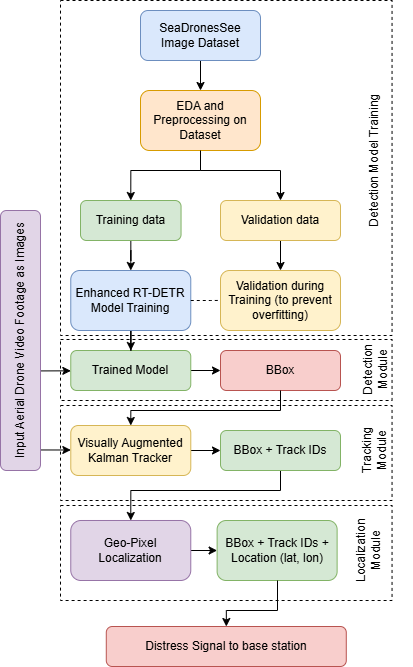

The diagram above was exported from draw.io. Its source (the exported page's mxGraphModel, read from the mxfile embedded in the PNG):
<mxGraphModel dx="1453" dy="805" grid="1" gridSize="10" guides="1" tooltips="1" connect="1" arrows="1" fold="1" page="1" pageScale="1" pageWidth="2339" pageHeight="3300" math="0" shadow="0">
  <root>
    <mxCell id="0" />
    <mxCell id="1" parent="0" />
    <mxCell id="2" value="" style="group" connectable="0" vertex="1" parent="1">
      <mxGeometry x="100" y="2370" width="411.82" height="666" as="geometry" />
    </mxCell>
    <mxCell id="3" value="" style="rounded=0;whiteSpace=wrap;html=1;dashed=1;" vertex="1" parent="2">
      <mxGeometry x="60" y="339" width="331.55" height="61" as="geometry" />
    </mxCell>
    <mxCell id="4" value="" style="rounded=0;whiteSpace=wrap;html=1;dashed=1;" vertex="1" parent="2">
      <mxGeometry x="60" y="505" width="331.55" height="95" as="geometry" />
    </mxCell>
    <mxCell id="5" value="" style="rounded=0;whiteSpace=wrap;html=1;dashed=1;" vertex="1" parent="2">
      <mxGeometry x="60" y="405" width="331.55" height="95" as="geometry" />
    </mxCell>
    <mxCell id="6" value="" style="rounded=0;whiteSpace=wrap;html=1;dashed=1;" vertex="1" parent="2">
      <mxGeometry x="60" width="331.55" height="335" as="geometry" />
    </mxCell>
    <mxCell id="7" style="edgeStyle=orthogonalEdgeStyle;rounded=0;orthogonalLoop=1;jettySize=auto;html=1;entryX=0.5;entryY=0;entryDx=0;entryDy=0;" edge="1" parent="2" source="8" target="10">
      <mxGeometry relative="1" as="geometry" />
    </mxCell>
    <mxCell id="8" value="SeaDronesSee Image Dataset" style="rounded=1;whiteSpace=wrap;html=1;fillColor=#dae8fc;strokeColor=#6c8ebf;" vertex="1" parent="2">
      <mxGeometry x="140" y="10" width="120" height="50" as="geometry" />
    </mxCell>
    <mxCell id="9" style="edgeStyle=orthogonalEdgeStyle;rounded=0;orthogonalLoop=1;jettySize=auto;html=1;entryX=0.5;entryY=0;entryDx=0;entryDy=0;" edge="1" parent="2" source="10" target="14">
      <mxGeometry relative="1" as="geometry">
        <Array as="points">
          <mxPoint x="200" y="170" />
          <mxPoint x="280" y="170" />
        </Array>
      </mxGeometry>
    </mxCell>
    <mxCell id="10" value="EDA and Preprocessing on Dataset" style="rounded=1;whiteSpace=wrap;html=1;fillColor=#ffe6cc;strokeColor=#d79b00;" vertex="1" parent="2">
      <mxGeometry x="140" y="90" width="120" height="60" as="geometry" />
    </mxCell>
    <mxCell id="11" style="edgeStyle=orthogonalEdgeStyle;rounded=0;orthogonalLoop=1;jettySize=auto;html=1;entryX=0.5;entryY=0;entryDx=0;entryDy=0;" edge="1" parent="2" source="12" target="30">
      <mxGeometry relative="1" as="geometry" />
    </mxCell>
    <mxCell id="12" value="Training data" style="rounded=1;whiteSpace=wrap;html=1;fillColor=#d5e8d4;strokeColor=#82b366;" vertex="1" parent="2">
      <mxGeometry x="80.00000000000003" y="200" width="100.55" height="40" as="geometry" />
    </mxCell>
    <mxCell id="13" style="edgeStyle=orthogonalEdgeStyle;rounded=0;orthogonalLoop=1;jettySize=auto;html=1;entryX=0.5;entryY=0;entryDx=0;entryDy=0;" edge="1" parent="2" source="14" target="15">
      <mxGeometry relative="1" as="geometry" />
    </mxCell>
    <mxCell id="14" value="Validation data" style="rounded=1;whiteSpace=wrap;html=1;fillColor=#fff2cc;strokeColor=#d6b656;" vertex="1" parent="2">
      <mxGeometry x="220" y="200" width="120" height="40" as="geometry" />
    </mxCell>
    <mxCell id="15" value="Validation during Training (to prevent overfitting)" style="rounded=1;whiteSpace=wrap;html=1;fillColor=#fff2cc;strokeColor=#d6b656;" vertex="1" parent="2">
      <mxGeometry x="220" y="270" width="120" height="60" as="geometry" />
    </mxCell>
    <mxCell id="16" style="edgeStyle=orthogonalEdgeStyle;rounded=0;orthogonalLoop=1;jettySize=auto;html=1;entryX=0;entryY=0.5;entryDx=0;entryDy=0;" edge="1" parent="2" source="17" target="18">
      <mxGeometry relative="1" as="geometry" />
    </mxCell>
    <mxCell id="17" value="Trained Model" style="rounded=1;whiteSpace=wrap;html=1;fillColor=#d5e8d4;strokeColor=#82b366;" vertex="1" parent="2">
      <mxGeometry x="70.27000000000001" y="350" width="120" height="40" as="geometry" />
    </mxCell>
    <mxCell id="18" value="BBox" style="rounded=1;whiteSpace=wrap;html=1;fillColor=#f8cecc;strokeColor=#b85450;" vertex="1" parent="2">
      <mxGeometry x="220" y="350" width="120" height="40" as="geometry" />
    </mxCell>
    <mxCell id="19" style="edgeStyle=orthogonalEdgeStyle;rounded=0;orthogonalLoop=1;jettySize=auto;html=1;entryX=0;entryY=0.5;entryDx=0;entryDy=0;" edge="1" parent="2" source="20" target="22">
      <mxGeometry relative="1" as="geometry" />
    </mxCell>
    <mxCell id="20" value="Visually Augmented Kalman Tracker" style="rounded=1;whiteSpace=wrap;html=1;fillColor=#fff2cc;strokeColor=#d6b656;" vertex="1" parent="2">
      <mxGeometry x="70.28" y="425" width="120" height="50" as="geometry" />
    </mxCell>
    <mxCell id="21" style="edgeStyle=orthogonalEdgeStyle;rounded=0;orthogonalLoop=1;jettySize=auto;html=1;entryX=0.5;entryY=0;entryDx=0;entryDy=0;" edge="1" parent="2" source="22" target="36">
      <mxGeometry relative="1" as="geometry">
        <Array as="points">
          <mxPoint x="280" y="490" />
          <mxPoint x="130" y="490" />
        </Array>
      </mxGeometry>
    </mxCell>
    <mxCell id="22" value="BBox + Track IDs" style="rounded=1;whiteSpace=wrap;html=1;fillColor=#d5e8d4;strokeColor=#82b366;" vertex="1" parent="2">
      <mxGeometry x="220" y="430" width="120" height="40" as="geometry" />
    </mxCell>
    <mxCell id="23" style="edgeStyle=orthogonalEdgeStyle;rounded=0;orthogonalLoop=1;jettySize=auto;html=1;entryX=1;entryY=0.5;entryDx=0;entryDy=0;endArrow=none;endFill=0;startArrow=classic;startFill=1;" edge="1" parent="2" source="24" target="36">
      <mxGeometry relative="1" as="geometry" />
    </mxCell>
    <mxCell id="24" value="BBox + Track IDs + Location (lat, lon)" style="rounded=1;whiteSpace=wrap;html=1;fillColor=#d5e8d4;strokeColor=#82b366;" vertex="1" parent="2">
      <mxGeometry x="216.62" y="520" width="120" height="60" as="geometry" />
    </mxCell>
    <mxCell id="25" style="edgeStyle=orthogonalEdgeStyle;rounded=0;orthogonalLoop=1;jettySize=auto;html=1;entryX=0.5;entryY=0;entryDx=0;entryDy=0;" edge="1" parent="2" source="10" target="12">
      <mxGeometry relative="1" as="geometry">
        <Array as="points">
          <mxPoint x="200" y="170" />
          <mxPoint x="130" y="170" />
        </Array>
      </mxGeometry>
    </mxCell>
    <mxCell id="26" style="edgeStyle=orthogonalEdgeStyle;rounded=0;orthogonalLoop=1;jettySize=auto;html=1;entryX=0;entryY=0.5;entryDx=0;entryDy=0;exitX=0.079;exitY=0.935;exitDx=0;exitDy=0;exitPerimeter=0;" edge="1" parent="2" source="28" target="20">
      <mxGeometry relative="1" as="geometry" />
    </mxCell>
    <mxCell id="27" style="edgeStyle=orthogonalEdgeStyle;rounded=0;orthogonalLoop=1;jettySize=auto;html=1;entryX=0;entryY=0.5;entryDx=0;entryDy=0;exitX=0.383;exitY=1.005;exitDx=0;exitDy=0;exitPerimeter=0;" edge="1" parent="2" source="28" target="17">
      <mxGeometry relative="1" as="geometry" />
    </mxCell>
    <mxCell id="28" value="Input Aerial Drone Video Footage as Images" style="rounded=1;whiteSpace=wrap;html=1;fillColor=#e1d5e7;strokeColor=#9673a6;rotation=-90;" vertex="1" parent="2">
      <mxGeometry x="-110" y="320" width="260" height="40" as="geometry" />
    </mxCell>
    <mxCell id="29" value="" style="edgeStyle=orthogonalEdgeStyle;rounded=0;orthogonalLoop=1;jettySize=auto;html=1;" edge="1" parent="2" source="30" target="17">
      <mxGeometry relative="1" as="geometry" />
    </mxCell>
    <mxCell id="30" value="Enhanced RT-DETR Model Training" style="rounded=1;whiteSpace=wrap;html=1;fillColor=#dae8fc;strokeColor=#6c8ebf;" vertex="1" parent="2">
      <mxGeometry x="70.26999999999998" y="270" width="120" height="60" as="geometry" />
    </mxCell>
    <mxCell id="31" style="edgeStyle=orthogonalEdgeStyle;rounded=0;orthogonalLoop=1;jettySize=auto;html=1;entryX=-0.012;entryY=0.499;entryDx=0;entryDy=0;entryPerimeter=0;endArrow=none;endFill=0;dashed=1;" edge="1" parent="2" source="30" target="15">
      <mxGeometry relative="1" as="geometry" />
    </mxCell>
    <mxCell id="32" style="edgeStyle=orthogonalEdgeStyle;rounded=0;orthogonalLoop=1;jettySize=auto;html=1;entryX=0.5;entryY=0;entryDx=0;entryDy=0;" edge="1" parent="2" source="18" target="20">
      <mxGeometry relative="1" as="geometry">
        <mxPoint x="130" y="420" as="targetPoint" />
        <Array as="points">
          <mxPoint x="280" y="410" />
          <mxPoint x="130" y="410" />
        </Array>
      </mxGeometry>
    </mxCell>
    <mxCell id="33" value="Detection Model Training" style="text;html=1;whiteSpace=wrap;strokeColor=none;fillColor=none;align=center;verticalAlign=middle;rounded=0;rotation=-90;" vertex="1" parent="2">
      <mxGeometry x="299.22" y="145" width="150" height="30" as="geometry" />
    </mxCell>
    <mxCell id="34" value="Tracking Module" style="text;html=1;whiteSpace=wrap;strokeColor=none;fillColor=none;align=center;verticalAlign=middle;rounded=0;rotation=-90;" vertex="1" parent="2">
      <mxGeometry x="336.62" y="435" width="75.2" height="30" as="geometry" />
    </mxCell>
    <mxCell id="35" value="Localization Module" style="text;html=1;whiteSpace=wrap;strokeColor=none;fillColor=none;align=center;verticalAlign=middle;rounded=0;rotation=-90;" vertex="1" parent="2">
      <mxGeometry x="330" y="535" width="75.2" height="30" as="geometry" />
    </mxCell>
    <mxCell id="36" value="&lt;div&gt;Geo-Pixel&lt;/div&gt;&lt;div&gt;&lt;span style=&quot;background-color: transparent; color: light-dark(rgb(0, 0, 0), rgb(255, 255, 255));&quot;&gt;Localization&lt;/span&gt;&lt;/div&gt;" style="rounded=1;whiteSpace=wrap;html=1;fillColor=#e1d5e7;strokeColor=#9673a6;arcSize=17;" vertex="1" parent="2">
      <mxGeometry x="70.27000000000004" y="520" width="120" height="60" as="geometry" />
    </mxCell>
    <mxCell id="37" style="edgeStyle=orthogonalEdgeStyle;rounded=0;orthogonalLoop=1;jettySize=auto;html=1;endArrow=none;endFill=0;startArrow=classic;startFill=1;" edge="1" parent="2" source="38" target="24">
      <mxGeometry relative="1" as="geometry">
        <Array as="points">
          <mxPoint x="226" y="610" />
          <mxPoint x="277" y="610" />
        </Array>
      </mxGeometry>
    </mxCell>
    <mxCell id="38" value="Distress Signal to base station" style="rounded=1;whiteSpace=wrap;html=1;fillColor=#f8cecc;strokeColor=#b85450;" vertex="1" parent="2">
      <mxGeometry x="105.78" y="626" width="240" height="40" as="geometry" />
    </mxCell>
    <mxCell id="39" value="Detection Module" style="text;html=1;whiteSpace=wrap;strokeColor=none;fillColor=none;align=center;verticalAlign=middle;rounded=0;rotation=-90;" vertex="1" parent="2">
      <mxGeometry x="336.62" y="354.5" width="75.2" height="30" as="geometry" />
    </mxCell>
  </root>
</mxGraphModel>